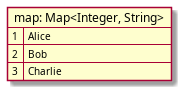

The diagram above was rendered by PlantUML. Its source (embedded in the PNG):
@startuml
map "map: Map<Integer, String>" as users {
  1 => Alice
  2 => Bob
  3 => Charlie
}
@enduml